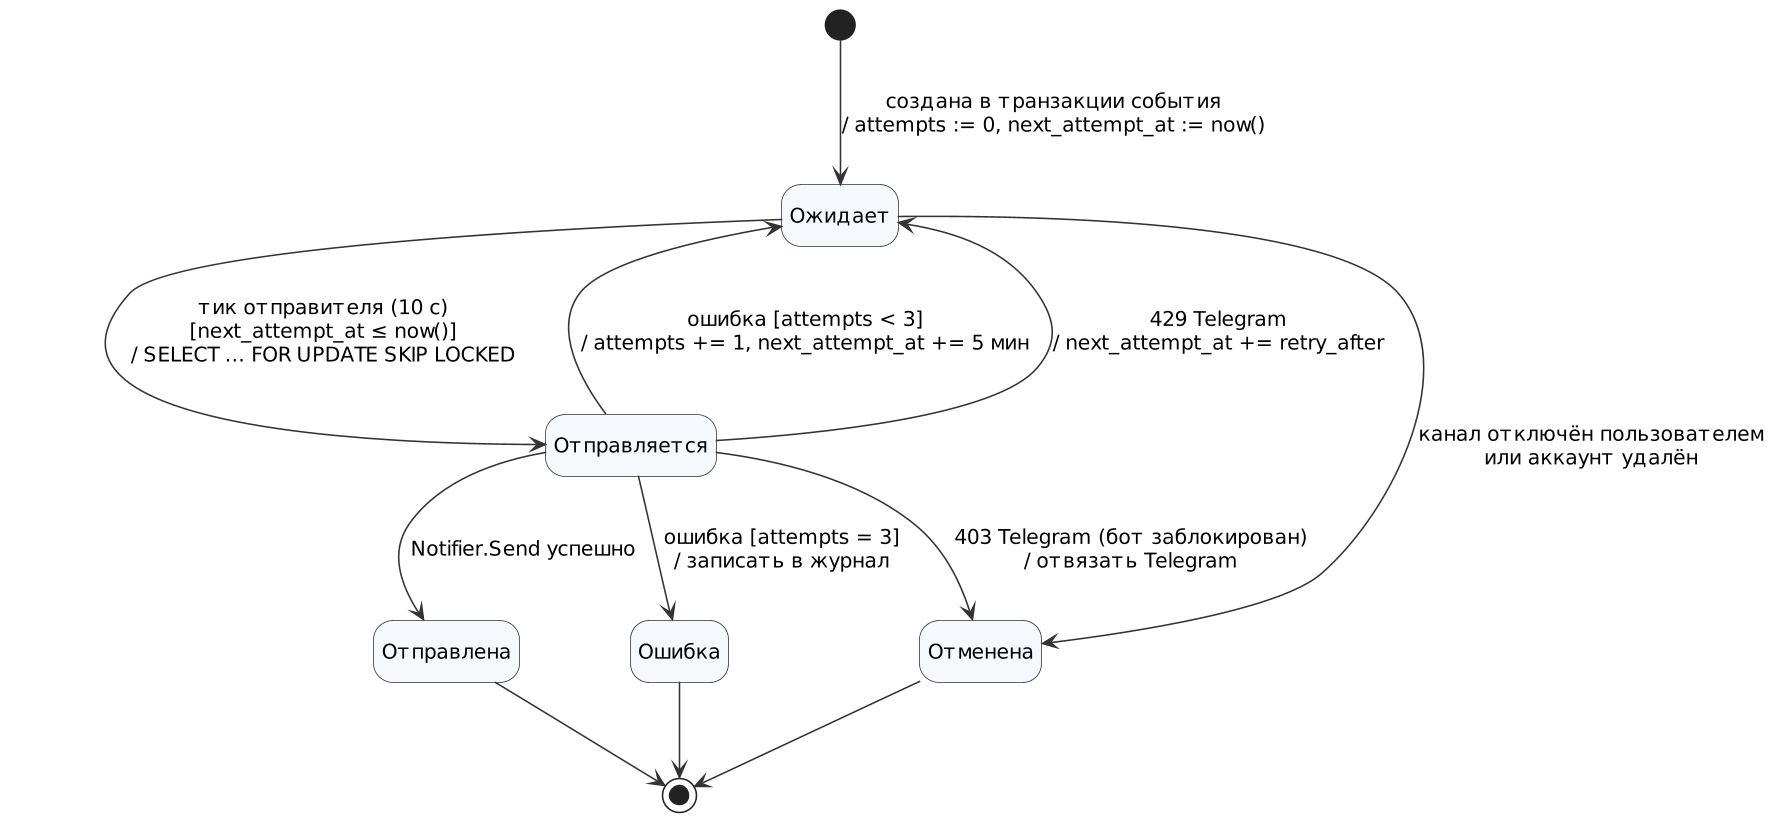

The diagram above was rendered by PlantUML. Its source (embedded in the PNG):
@startuml state-outbox
skinparamlocked dpi 150
' SM-02. Жизненный цикл записи outbox (письмо или сообщение Telegram). Уточняет DV-013, ADR-0007, ADR-0009.
!include _style.iuml
hide empty description

[*] --> Ожидает : создана в транзакции события\n/ attempts := 0, next_attempt_at := now()

Ожидает --> Отправляется : тик отправителя (10 с)\n[next_attempt_at ≤ now()]\n/ SELECT … FOR UPDATE SKIP LOCKED
Отправляется --> Отправлена : Notifier.Send успешно
Отправляется --> Ожидает : ошибка [attempts < 3]\n/ attempts += 1, next_attempt_at += 5 мин
Отправляется --> Ожидает : 429 Telegram\n/ next_attempt_at += retry_after
Отправляется --> Ошибка : ошибка [attempts = 3]\n/ записать в журнал
Отправляется --> Отменена : 403 Telegram (бот заблокирован)\n/ отвязать Telegram

Ожидает --> Отменена : канал отключён пользователем\nили аккаунт удалён

Отправлена --> [*]
Ошибка --> [*]
Отменена --> [*]
@enduml